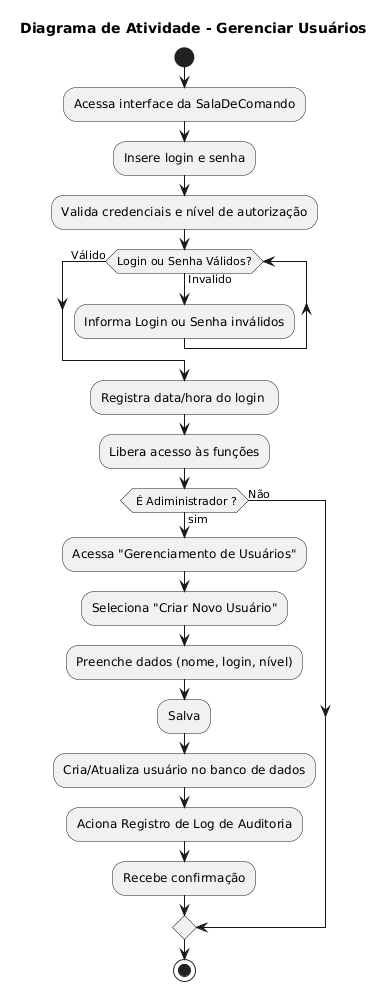

The diagram above was rendered by PlantUML. Its source (embedded in the PNG):
@startuml
title "Diagrama de Atividade - Gerenciar Usuários"


start
:Acessa interface da SalaDeComando;

' Rótulo para onde o loop deve voltar
label tentar_login

:Insere login e senha;


:Valida credenciais e nível de autorização;

while (Login ou Senha Válidos?) is (Invalido) 
    :Informa Login ou Senha inválidos;

endwhile (Válido)
   
    :Registra data/hora do login ;
    :Libera acesso às funções;
    if( É Adiministrador ?) then (sim)
    :Acessa "Gerenciamento de Usuários";
    :Seleciona "Criar Novo Usuário";
    :Preenche dados (nome, login, nível);
    :Salva;

    :Cria/Atualiza usuário no banco de dados;
    :Aciona Registro de Log de Auditoria;
    :Recebe confirmação;
    else(Não)
endif

stop
@enduml